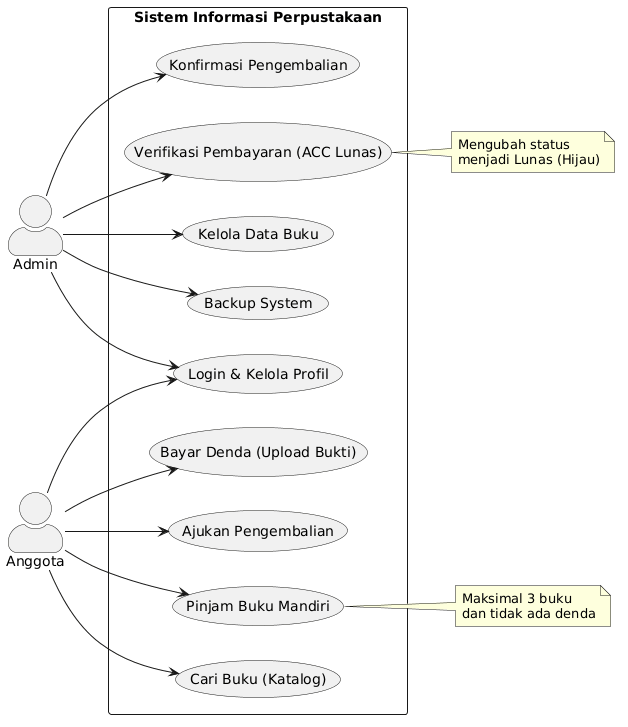

The diagram above was rendered by PlantUML. Its source (embedded in the PNG):
@startuml
skinparam actorStyle awesome
left to right direction

' Definisi Aktor
actor "Admin" as admin
actor "Anggota" as member

rectangle "Sistem Informasi Perpustakaan" {
    ' Fitur Umum
    usecase "Login & Kelola Profil" as UC1
    
    ' Fitur Anggota
    usecase "Cari Buku (Katalog)" as UC2
    usecase "Pinjam Buku Mandiri" as UC3
    usecase "Ajukan Pengembalian" as UC4
    usecase "Bayar Denda (Upload Bukti)" as UC5
    
    ' Fitur Admin
    usecase "Kelola Data Buku" as UC6
    usecase "Konfirmasi Pengembalian" as UC7
    usecase "Verifikasi Pembayaran (ACC Lunas)" as UC8
    usecase "Backup System" as UC9
}

' Relasi Anggota
member --> UC1
member --> UC2
member --> UC3
member --> UC4
member --> UC5

' Relasi Admin
admin --> UC1
admin --> UC6
admin --> UC7
admin --> UC8
admin --> UC9

' Catatan tambahan untuk dosen (opsional)
note right of UC3 : Maksimal 3 buku\ndan tidak ada denda
note right of UC8 : Mengubah status\nmenjadi Lunas (Hijau)
@enduml